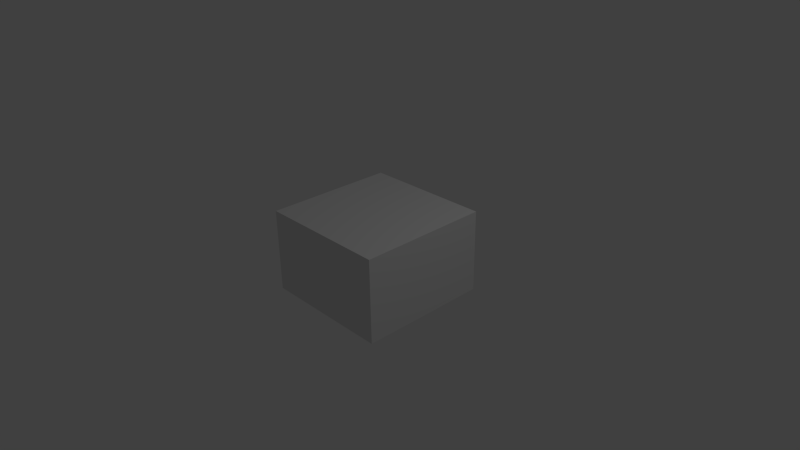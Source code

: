 # Source: cabin-kenny.blend  (saved by Blender 2.59.0; exported with 4.5.12 LTS)
import bpy
from mathutils import Matrix  # noqa: F401  (used for matrix-valued properties, if any)

bpy.ops.wm.read_factory_settings(use_empty=True)
scene = bpy.context.scene
scene.name = 'Scene'

# ---- collections
col_collection_1 = bpy.data.collections.new('Collection 1'); scene.collection.children.link(col_collection_1)

# ---- materials (node trees are filled in below, after node groups)
mat_material = bpy.data.materials.new('Material')
mat_material.alpha_threshold = 0.0
mat_material.use_transparent_shadow = False
mat_material.roughness = 0.5
mat_material.line_color = (0.0, 0.0, 0.0, 1.0)

# ---- material node trees

# ---- world
world_world = bpy.data.worlds.new('World'); scene.world = world_world
world_world.color = (0.05088, 0.05088, 0.05088)
world_world.use_sun_shadow = False
world_world.sun_shadow_jitter_overblur = 0.0
world_world.cycles.sampling_method = 'MANUAL'
world_world.cycles.sample_map_resolution = 256

# ---- cameras
cam_camera = bpy.data.cameras.new('Camera')
cam_camera.clip_end = 100.0
cam_camera.lens = 35.0
cam_camera.ortho_scale = 7.314
cam_camera.dof.focus_distance = 0.0
cam_camera.dof.aperture_fstop = 128.0

# ---- lights
light_lamp = bpy.data.lights.new('Lamp', 'POINT')
light_lamp.transmission_factor = 0.0
light_lamp.cutoff_distance = 30.0
light_lamp.energy = 100.0
light_lamp.shadow_buffer_clip_start = 1.001
light_lamp.shadow_soft_size = 1.0
light_lamp.shadow_maximum_resolution = 0.006
light_lamp.use_absolute_resolution = True
light_lamp.cycles.use_multiple_importance_sampling = False

# ---- meshes
me_cube = bpy.data.meshes.new('Cube')
me_cube.from_pydata([(1.0, 1.0, -1.0), (1.0, -1.0, -1.0), (-1.0, -1.0, -1.0), (-1.0, 1.0, -1.0), (1.0, 1.0, 1.0), (1.0, -1.0, 1.0), (-1.0, -1.0, 1.0), (-1.0, 1.0, 1.0)], [], [(0, 1, 2, 3), (4, 7, 6, 5), (0, 4, 5, 1), (1, 5, 6, 2), (2, 6, 7, 3), (4, 0, 3, 7)])
_uv = me_cube.uv_layers.new(name='UVTex')
_uv.uv.foreach_set('vector', [0.0, 0.0, 1.0, 0.0, 1.0, 1.0, 0.0, 1.0, 0.002006, 0.3768, 1.002, 0.3768, 1.0, 1.0, 0.002006, 1.0, 0.9839, 0.02015, 0.9782, 0.638, 0.002087, 0.6376, 0.000803, 0.01973, 0.9994, 0.01908, 0.9992, 0.6449, 0.003205, 0.6409, 0.003371, 0.01822, 0.997, 0.03049, 0.9987, 0.6443, 0.002969, 0.6406, 0.0025, 0.0388, 0.003749, 0.6392, 0.001849, 0.01919, 0.9963, 0.01623, 1.003, 0.6425])
me_cube.materials.append(mat_material)
me_cube.use_remesh_preserve_volume = False
me_cube.use_remesh_preserve_attributes = False
me_cube.use_mirror_vertex_groups = False
me_cube.update()

# ---- objects
ob_cube = bpy.data.objects.new('Cube', me_cube)
ob_lamp = bpy.data.objects.new('Lamp', light_lamp)
ob_camera = bpy.data.objects.new('Camera', cam_camera)

# ---- transforms, parenting, visibility, modifiers, constraints
ob_cube.location = (0.0, 0.0, 0.0)
ob_cube.scale = (1.0, 1.0, 0.6335)
ob_cube.lock_rotations_4d = False
ob_cube.empty_display_type = 'ARROWS'
ob_cube.lineart.crease_threshold = 0.0
ob_lamp.location = (4.076, 1.005, 5.904)
ob_lamp.rotation_euler = (0.6503, 0.05522, 1.866)
ob_lamp.lock_rotations_4d = False
ob_lamp.empty_display_type = 'ARROWS'
ob_lamp.color = (0.0, 0.0, 0.0, 0.0)
ob_lamp.lineart.crease_threshold = 0.0
ob_camera.location = (7.481, -6.508, 5.344)
ob_camera.rotation_euler = (1.109, 0.01082, 0.8149)
ob_camera.lock_rotations_4d = False
ob_camera.empty_display_type = 'ARROWS'
ob_camera.color = (0.0, 0.0, 0.0, 0.0)
ob_camera.display_type = 'WIRE'
ob_camera.lineart.crease_threshold = 0.0

# ---- collection membership
col_collection_1.objects.link(ob_cube)
col_collection_1.objects.link(ob_lamp)
col_collection_1.objects.link(ob_camera)

# ---- scene / render settings (as saved in the file)
scene.camera = ob_camera
scene.frame_start = 1; scene.frame_end = 250; scene.frame_set(1)
scene.render.engine = 'BLENDER_EEVEE_NEXT'
scene.render.image_settings.color_mode = 'RGB'
scene.render.image_settings.compression = 90
scene.render.resolution_percentage = 50
scene.render.dither_intensity = 0.0
scene.render.bake_margin = 2
scene.render.bake_bias = 0.0
scene.cycles.use_denoising = False
scene.cycles.samples = 10
scene.cycles.sampling_pattern = 'TABULATED_SOBOL'
scene.cycles.light_sampling_threshold = 0.0
scene.cycles.use_adaptive_sampling = False
scene.cycles.use_light_tree = False
scene.cycles.blur_glossy = 0.0
scene.cycles.volume_bounces = 1
scene.cycles.pixel_filter_type = 'GAUSSIAN'
scene.cycles.sample_clamp_indirect = 0.0
scene.view_settings.view_transform = 'Standard'
bpy.context.view_layer.update()
